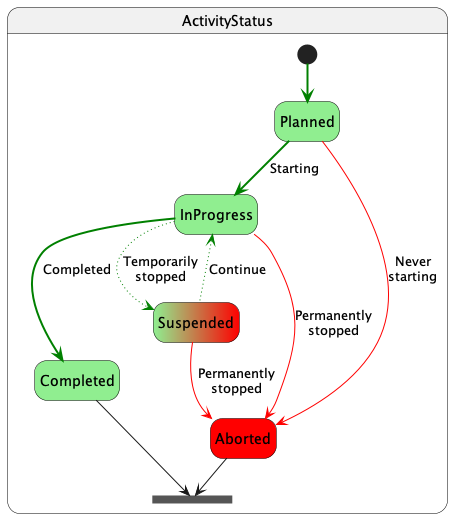

The diagram above was rendered by PlantUML. Its source (embedded in the PNG):
@startuml
'https://plantuml.com/state-diagram

'scale 350 width
skinparam state {
  BackgroundColor<<Happy>> LightGreen
  BackgroundColor<<Suspended>> LightGreen|Red
  BackgroundColor<<Exception>> Red
  BackgroundColor<<Evaluation>> Gold
  BorderColor Black
}

hide empty description
state ActivityStatus {
    [*] -[#green,bold]-> Planned

    state Planned <<Happy>>
    state InProgress <<Happy>>
    state Completed <<Happy>>
    state Suspended <<Suspended>>
    state Aborted <<Exception>>
    state FinalState <<join>> 
    Planned -[#green,bold]-> InProgress : Starting
    Planned -[#red]-> Aborted : Never\nstarting
    InProgress -[#green,dotted]-> Suspended : Temporarily\nstopped
    InProgress <-[#green,dotted]- Suspended : Continue
    InProgress -[#red]-> Aborted : Permanently\nstopped
    Suspended -[#red]-> Aborted : Permanently\nstopped
    InProgress -[#green,bold]-> Completed : Completed
    Completed --> FinalState
    Aborted --> FinalState
}

@enduml